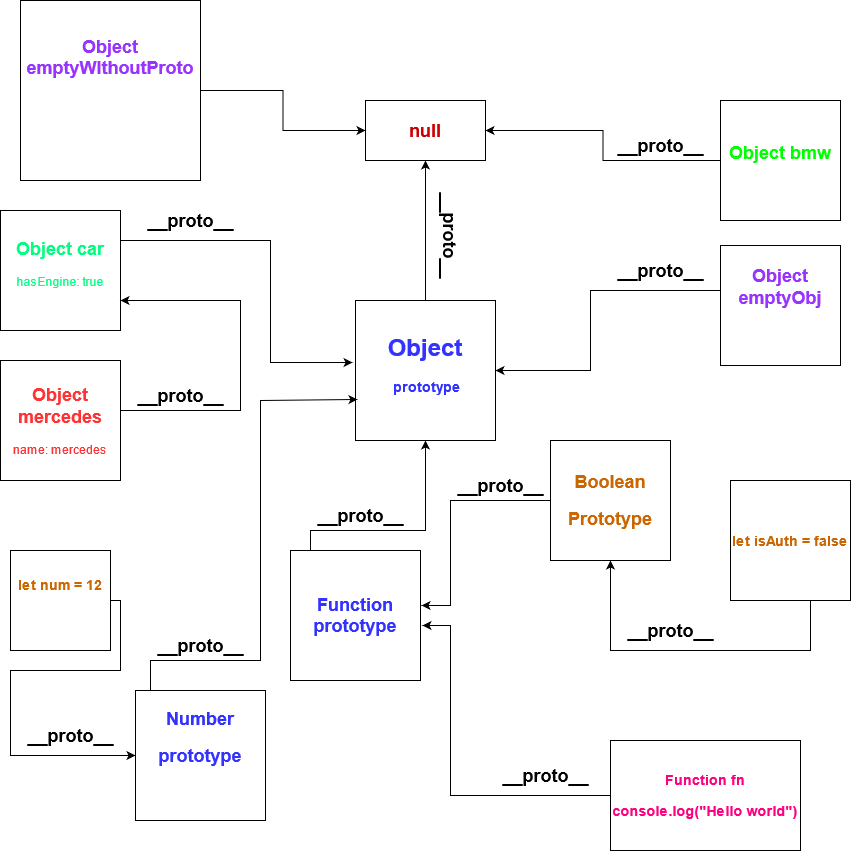

The diagram above was exported from draw.io. Its source (the exported page's mxGraphModel, read from the mxfile embedded in the PNG):
<mxGraphModel dx="1102" dy="1711" grid="1" gridSize="10" guides="1" tooltips="1" connect="1" arrows="1" fold="1" page="1" pageScale="1" pageWidth="850" pageHeight="1100" math="0" shadow="0">
  <root>
    <mxCell id="0" />
    <mxCell id="1" parent="0" />
    <mxCell id="teezRnmty7sCg9U5VxO2-2" style="edgeStyle=orthogonalEdgeStyle;rounded=0;orthogonalLoop=1;jettySize=auto;html=1;exitX=1;exitY=0.5;exitDx=0;exitDy=0;entryX=-0.021;entryY=0.443;entryDx=0;entryDy=0;entryPerimeter=0;" edge="1" parent="1" source="teezRnmty7sCg9U5VxO2-1" target="teezRnmty7sCg9U5VxO2-4">
      <mxGeometry relative="1" as="geometry">
        <mxPoint x="270" y="220" as="targetPoint" />
        <Array as="points">
          <mxPoint x="130" y="160" />
          <mxPoint x="270" y="160" />
          <mxPoint x="270" y="132" />
        </Array>
      </mxGeometry>
    </mxCell>
    <mxCell id="teezRnmty7sCg9U5VxO2-1" value="&lt;div&gt;&lt;h2&gt;&lt;font color=&quot;#00FF80&quot;&gt;Object car&lt;/font&gt;&lt;/h2&gt;&lt;/div&gt;&lt;div&gt;&lt;font color=&quot;#00FF80&quot;&gt;hasEngine: true&lt;/font&gt;&lt;/div&gt;&lt;div&gt;&lt;font color=&quot;#00FF80&quot;&gt;&lt;br&gt;&lt;/font&gt;&lt;/div&gt;&lt;div&gt;&lt;font color=&quot;#00FF80&quot;&gt;&lt;br&gt;&lt;/font&gt;&lt;/div&gt;" style="whiteSpace=wrap;html=1;aspect=fixed;" vertex="1" parent="1">
      <mxGeometry y="130" width="120" height="120" as="geometry" />
    </mxCell>
    <mxCell id="teezRnmty7sCg9U5VxO2-3" value="&lt;h2&gt;__proto__&lt;/h2&gt;" style="text;html=1;resizable=0;autosize=1;align=center;verticalAlign=middle;points=[];fillColor=none;strokeColor=none;rounded=0;" vertex="1" parent="1">
      <mxGeometry x="140" y="115" width="100" height="50" as="geometry" />
    </mxCell>
    <mxCell id="teezRnmty7sCg9U5VxO2-5" style="edgeStyle=orthogonalEdgeStyle;rounded=0;orthogonalLoop=1;jettySize=auto;html=1;" edge="1" parent="1" source="teezRnmty7sCg9U5VxO2-4">
      <mxGeometry relative="1" as="geometry">
        <mxPoint x="425" y="80" as="targetPoint" />
      </mxGeometry>
    </mxCell>
    <mxCell id="teezRnmty7sCg9U5VxO2-4" value="&lt;h1&gt;&lt;font color=&quot;#3333FF&quot;&gt;Object&lt;/font&gt;&lt;/h1&gt;&lt;div&gt;&lt;h3&gt;&lt;font color=&quot;#3333FF&quot;&gt;&amp;nbsp;prototype&lt;/font&gt;&lt;/h3&gt;&lt;/div&gt;&lt;div&gt;&lt;font color=&quot;#3333FF&quot;&gt;&lt;br&gt;&lt;/font&gt;&lt;/div&gt;" style="whiteSpace=wrap;html=1;aspect=fixed;" vertex="1" parent="1">
      <mxGeometry x="355" y="220" width="140" height="140" as="geometry" />
    </mxCell>
    <mxCell id="teezRnmty7sCg9U5VxO2-6" value="&lt;h2&gt;&lt;font color=&quot;#CC0000&quot;&gt;null&lt;/font&gt;&lt;/h2&gt;" style="rounded=0;whiteSpace=wrap;html=1;" vertex="1" parent="1">
      <mxGeometry x="365" y="20" width="120" height="60" as="geometry" />
    </mxCell>
    <mxCell id="teezRnmty7sCg9U5VxO2-7" value="&lt;h2&gt;__proto__&lt;/h2&gt;" style="text;html=1;resizable=0;autosize=1;align=center;verticalAlign=middle;points=[];fillColor=none;strokeColor=none;rounded=0;rotation=90;" vertex="1" parent="1">
      <mxGeometry x="400" y="130" width="100" height="50" as="geometry" />
    </mxCell>
    <mxCell id="teezRnmty7sCg9U5VxO2-8" style="edgeStyle=orthogonalEdgeStyle;rounded=0;orthogonalLoop=1;jettySize=auto;html=1;exitX=0.5;exitY=1;exitDx=0;exitDy=0;" edge="1" parent="1" source="teezRnmty7sCg9U5VxO2-4" target="teezRnmty7sCg9U5VxO2-4">
      <mxGeometry relative="1" as="geometry" />
    </mxCell>
    <mxCell id="teezRnmty7sCg9U5VxO2-11" style="edgeStyle=orthogonalEdgeStyle;rounded=0;orthogonalLoop=1;jettySize=auto;html=1;entryX=1;entryY=0.75;entryDx=0;entryDy=0;" edge="1" parent="1" source="teezRnmty7sCg9U5VxO2-9" target="teezRnmty7sCg9U5VxO2-1">
      <mxGeometry relative="1" as="geometry">
        <mxPoint x="130" y="210" as="targetPoint" />
        <Array as="points">
          <mxPoint x="240" y="330" />
          <mxPoint x="240" y="220" />
        </Array>
      </mxGeometry>
    </mxCell>
    <mxCell id="teezRnmty7sCg9U5VxO2-9" value="&lt;h2&gt;&lt;font color=&quot;#FF3333&quot;&gt;Object mercedes&lt;/font&gt;&lt;/h2&gt;&lt;div&gt;&lt;font color=&quot;#FF3333&quot;&gt;name: mercedes&lt;/font&gt;&lt;/div&gt;&lt;div&gt;&lt;font color=&quot;#FF3333&quot;&gt;&lt;br&gt;&lt;/font&gt;&lt;/div&gt;" style="whiteSpace=wrap;html=1;aspect=fixed;" vertex="1" parent="1">
      <mxGeometry y="280" width="120" height="120" as="geometry" />
    </mxCell>
    <mxCell id="teezRnmty7sCg9U5VxO2-12" value="&lt;h2&gt;__proto__&lt;/h2&gt;" style="text;html=1;resizable=0;autosize=1;align=center;verticalAlign=middle;points=[];fillColor=none;strokeColor=none;rounded=0;" vertex="1" parent="1">
      <mxGeometry x="130" y="290" width="100" height="50" as="geometry" />
    </mxCell>
    <mxCell id="teezRnmty7sCg9U5VxO2-14" style="edgeStyle=orthogonalEdgeStyle;rounded=0;orthogonalLoop=1;jettySize=auto;html=1;entryX=1;entryY=0.5;entryDx=0;entryDy=0;" edge="1" parent="1" source="teezRnmty7sCg9U5VxO2-13" target="teezRnmty7sCg9U5VxO2-6">
      <mxGeometry relative="1" as="geometry" />
    </mxCell>
    <mxCell id="teezRnmty7sCg9U5VxO2-13" value="&lt;h2&gt;&lt;font color=&quot;#00FF00&quot;&gt;Object bmw&lt;/font&gt;&lt;/h2&gt;&lt;font color=&quot;#00FF00&quot;&gt;&amp;nbsp;&lt;/font&gt;" style="whiteSpace=wrap;html=1;aspect=fixed;" vertex="1" parent="1">
      <mxGeometry x="720" y="20" width="120" height="120" as="geometry" />
    </mxCell>
    <mxCell id="teezRnmty7sCg9U5VxO2-15" value="&lt;h2&gt;__proto__&lt;/h2&gt;" style="text;html=1;resizable=0;autosize=1;align=center;verticalAlign=middle;points=[];fillColor=none;strokeColor=none;rounded=0;" vertex="1" parent="1">
      <mxGeometry x="610" y="40" width="100" height="50" as="geometry" />
    </mxCell>
    <mxCell id="teezRnmty7sCg9U5VxO2-17" style="edgeStyle=orthogonalEdgeStyle;rounded=0;orthogonalLoop=1;jettySize=auto;html=1;entryX=1;entryY=0.5;entryDx=0;entryDy=0;" edge="1" parent="1" source="teezRnmty7sCg9U5VxO2-16" target="teezRnmty7sCg9U5VxO2-4">
      <mxGeometry relative="1" as="geometry">
        <mxPoint x="590" y="290" as="targetPoint" />
        <Array as="points">
          <mxPoint x="590" y="210" />
          <mxPoint x="590" y="290" />
        </Array>
      </mxGeometry>
    </mxCell>
    <mxCell id="teezRnmty7sCg9U5VxO2-16" value="&lt;div align=&quot;center&quot;&gt;&lt;h2&gt;&lt;font color=&quot;#9933FF&quot;&gt;Object emptyObj&lt;/font&gt;&lt;/h2&gt;&lt;/div&gt;&lt;div&gt;&lt;h2&gt;&lt;br&gt;&lt;/h2&gt;&lt;/div&gt;" style="whiteSpace=wrap;html=1;aspect=fixed;align=center;" vertex="1" parent="1">
      <mxGeometry x="720" y="165" width="120" height="120" as="geometry" />
    </mxCell>
    <mxCell id="teezRnmty7sCg9U5VxO2-21" style="edgeStyle=orthogonalEdgeStyle;rounded=0;orthogonalLoop=1;jettySize=auto;html=1;entryX=1.015;entryY=0.577;entryDx=0;entryDy=0;entryPerimeter=0;" edge="1" parent="1" source="teezRnmty7sCg9U5VxO2-18" target="teezRnmty7sCg9U5VxO2-20">
      <mxGeometry relative="1" as="geometry">
        <mxPoint x="540" y="460" as="targetPoint" />
        <Array as="points">
          <mxPoint x="450" y="715" />
          <mxPoint x="450" y="545" />
        </Array>
      </mxGeometry>
    </mxCell>
    <mxCell id="teezRnmty7sCg9U5VxO2-18" value="&lt;div&gt;&lt;h3&gt;&lt;font color=&quot;#FF0080&quot;&gt;Function fn&lt;/font&gt;&lt;/h3&gt;&lt;/div&gt;&lt;div&gt;&lt;h3&gt;&lt;font color=&quot;#FF0080&quot;&gt;console.log(&quot;Hello world&quot;)&lt;br&gt;&lt;/font&gt;&lt;/h3&gt;&lt;/div&gt;" style="rounded=0;whiteSpace=wrap;html=1;" vertex="1" parent="1">
      <mxGeometry x="610" y="660" width="190" height="110" as="geometry" />
    </mxCell>
    <mxCell id="teezRnmty7sCg9U5VxO2-19" value="&lt;h2&gt;__proto__&lt;/h2&gt;" style="text;html=1;resizable=0;autosize=1;align=center;verticalAlign=middle;points=[];fillColor=none;strokeColor=none;rounded=0;" vertex="1" parent="1">
      <mxGeometry x="610" y="165" width="100" height="50" as="geometry" />
    </mxCell>
    <mxCell id="teezRnmty7sCg9U5VxO2-23" style="edgeStyle=orthogonalEdgeStyle;rounded=0;orthogonalLoop=1;jettySize=auto;html=1;entryX=0.5;entryY=1;entryDx=0;entryDy=0;" edge="1" parent="1" source="teezRnmty7sCg9U5VxO2-20" target="teezRnmty7sCg9U5VxO2-4">
      <mxGeometry relative="1" as="geometry">
        <mxPoint x="430" y="370" as="targetPoint" />
        <Array as="points">
          <mxPoint x="310" y="450" />
          <mxPoint x="425" y="450" />
        </Array>
      </mxGeometry>
    </mxCell>
    <mxCell id="teezRnmty7sCg9U5VxO2-20" value="&lt;h2&gt;Function prototype&lt;/h2&gt;" style="whiteSpace=wrap;html=1;aspect=fixed;fontColor=#3333FF;" vertex="1" parent="1">
      <mxGeometry x="290" y="470" width="130" height="130" as="geometry" />
    </mxCell>
    <mxCell id="teezRnmty7sCg9U5VxO2-22" value="&lt;h2&gt;__proto__&lt;/h2&gt;" style="text;html=1;resizable=0;autosize=1;align=center;verticalAlign=middle;points=[];fillColor=none;strokeColor=none;rounded=0;" vertex="1" parent="1">
      <mxGeometry x="495" y="670" width="100" height="50" as="geometry" />
    </mxCell>
    <mxCell id="teezRnmty7sCg9U5VxO2-24" value="&lt;h2&gt;__proto__&lt;/h2&gt;" style="text;html=1;resizable=0;autosize=1;align=center;verticalAlign=middle;points=[];fillColor=none;strokeColor=none;rounded=0;" vertex="1" parent="1">
      <mxGeometry x="310" y="410" width="100" height="50" as="geometry" />
    </mxCell>
    <mxCell id="teezRnmty7sCg9U5VxO2-26" style="edgeStyle=orthogonalEdgeStyle;rounded=0;orthogonalLoop=1;jettySize=auto;html=1;entryX=0;entryY=0.5;entryDx=0;entryDy=0;" edge="1" parent="1" source="teezRnmty7sCg9U5VxO2-25" target="teezRnmty7sCg9U5VxO2-6">
      <mxGeometry relative="1" as="geometry" />
    </mxCell>
    <mxCell id="teezRnmty7sCg9U5VxO2-25" value="&lt;div align=&quot;center&quot;&gt;&lt;h2&gt;&lt;font color=&quot;#9933FF&quot;&gt;Object emptyWIthoutProto&lt;/font&gt;&lt;/h2&gt;&lt;div&gt;&lt;br&gt;&lt;/div&gt;&lt;/div&gt;&lt;div&gt;&lt;h2&gt;&lt;br&gt;&lt;/h2&gt;&lt;/div&gt;" style="whiteSpace=wrap;html=1;aspect=fixed;align=center;" vertex="1" parent="1">
      <mxGeometry x="20" y="-80" width="180" height="180" as="geometry" />
    </mxCell>
    <mxCell id="teezRnmty7sCg9U5VxO2-32" style="edgeStyle=orthogonalEdgeStyle;rounded=0;orthogonalLoop=1;jettySize=auto;html=1;entryX=0;entryY=0.5;entryDx=0;entryDy=0;" edge="1" parent="1" source="teezRnmty7sCg9U5VxO2-27" target="teezRnmty7sCg9U5VxO2-28">
      <mxGeometry relative="1" as="geometry">
        <Array as="points">
          <mxPoint x="120" y="520" />
          <mxPoint x="120" y="590" />
          <mxPoint x="10" y="590" />
          <mxPoint x="10" y="675" />
        </Array>
      </mxGeometry>
    </mxCell>
    <mxCell id="teezRnmty7sCg9U5VxO2-27" value="&lt;div&gt;&lt;h3&gt;let num = 12&lt;br&gt;&lt;/h3&gt;&lt;/div&gt;&lt;div&gt;&lt;h3&gt;&lt;br&gt;&lt;/h3&gt;&lt;/div&gt;" style="whiteSpace=wrap;html=1;aspect=fixed;fontColor=#CC6600;" vertex="1" parent="1">
      <mxGeometry x="10" y="470" width="100" height="100" as="geometry" />
    </mxCell>
    <mxCell id="teezRnmty7sCg9U5VxO2-35" style="edgeStyle=orthogonalEdgeStyle;rounded=0;orthogonalLoop=1;jettySize=auto;html=1;entryX=0.014;entryY=0.707;entryDx=0;entryDy=0;entryPerimeter=0;" edge="1" parent="1" source="teezRnmty7sCg9U5VxO2-28" target="teezRnmty7sCg9U5VxO2-4">
      <mxGeometry relative="1" as="geometry">
        <mxPoint x="290" y="320" as="targetPoint" />
        <Array as="points">
          <mxPoint x="150" y="580" />
          <mxPoint x="260" y="580" />
          <mxPoint x="260" y="320" />
        </Array>
      </mxGeometry>
    </mxCell>
    <mxCell id="teezRnmty7sCg9U5VxO2-28" value="&lt;div&gt;&lt;h2&gt;Number &lt;/h2&gt;&lt;/div&gt;&lt;div&gt;&lt;h2&gt;prototype&lt;/h2&gt;&lt;/div&gt;&lt;div&gt;&lt;h2&gt;&lt;br&gt;&lt;/h2&gt;&lt;/div&gt;" style="whiteSpace=wrap;html=1;aspect=fixed;fontColor=#3333FF;" vertex="1" parent="1">
      <mxGeometry x="135" y="610" width="130" height="130" as="geometry" />
    </mxCell>
    <mxCell id="teezRnmty7sCg9U5VxO2-31" value="&lt;h2&gt;__proto__&lt;/h2&gt;" style="text;html=1;resizable=0;autosize=1;align=center;verticalAlign=middle;points=[];fillColor=none;strokeColor=none;rounded=0;" vertex="1" parent="1">
      <mxGeometry x="20" y="630" width="100" height="50" as="geometry" />
    </mxCell>
    <mxCell id="teezRnmty7sCg9U5VxO2-34" value="&lt;h2&gt;__proto__&lt;/h2&gt;" style="text;html=1;resizable=0;autosize=1;align=center;verticalAlign=middle;points=[];fillColor=none;strokeColor=none;rounded=0;" vertex="1" parent="1">
      <mxGeometry x="150" y="540" width="100" height="50" as="geometry" />
    </mxCell>
    <mxCell id="teezRnmty7sCg9U5VxO2-38" style="edgeStyle=orthogonalEdgeStyle;rounded=0;orthogonalLoop=1;jettySize=auto;html=1;fontColor=#CC6600;entryX=0.5;entryY=1;entryDx=0;entryDy=0;" edge="1" parent="1" source="teezRnmty7sCg9U5VxO2-36" target="teezRnmty7sCg9U5VxO2-37">
      <mxGeometry relative="1" as="geometry">
        <mxPoint x="590" y="490" as="targetPoint" />
        <Array as="points">
          <mxPoint x="810" y="570" />
          <mxPoint x="610" y="570" />
        </Array>
      </mxGeometry>
    </mxCell>
    <mxCell id="teezRnmty7sCg9U5VxO2-36" value="&lt;h3&gt;let isAuth = false&lt;/h3&gt;" style="whiteSpace=wrap;html=1;aspect=fixed;fontColor=#CC6600;" vertex="1" parent="1">
      <mxGeometry x="730" y="400" width="120" height="120" as="geometry" />
    </mxCell>
    <mxCell id="teezRnmty7sCg9U5VxO2-40" style="edgeStyle=orthogonalEdgeStyle;rounded=0;orthogonalLoop=1;jettySize=auto;html=1;fontColor=#CC6600;entryX=1.008;entryY=0.423;entryDx=0;entryDy=0;entryPerimeter=0;" edge="1" parent="1" source="teezRnmty7sCg9U5VxO2-37" target="teezRnmty7sCg9U5VxO2-20">
      <mxGeometry relative="1" as="geometry">
        <mxPoint x="530" y="550" as="targetPoint" />
        <Array as="points">
          <mxPoint x="450" y="420" />
          <mxPoint x="450" y="525" />
        </Array>
      </mxGeometry>
    </mxCell>
    <mxCell id="teezRnmty7sCg9U5VxO2-37" value="&lt;div&gt;&lt;h2&gt;Boolean&lt;/h2&gt;&lt;/div&gt;&lt;div&gt;&lt;h2&gt;Prototype&lt;/h2&gt;&lt;/div&gt;" style="whiteSpace=wrap;html=1;aspect=fixed;fontColor=#CC6600;" vertex="1" parent="1">
      <mxGeometry x="550" y="360" width="120" height="120" as="geometry" />
    </mxCell>
    <mxCell id="teezRnmty7sCg9U5VxO2-39" value="&lt;h2&gt;__proto__&lt;/h2&gt;" style="text;html=1;resizable=0;autosize=1;align=center;verticalAlign=middle;points=[];fillColor=none;strokeColor=none;rounded=0;" vertex="1" parent="1">
      <mxGeometry x="620" y="525" width="100" height="50" as="geometry" />
    </mxCell>
    <mxCell id="teezRnmty7sCg9U5VxO2-41" value="&lt;h2&gt;__proto__&lt;/h2&gt;" style="text;html=1;resizable=0;autosize=1;align=center;verticalAlign=middle;points=[];fillColor=none;strokeColor=none;rounded=0;" vertex="1" parent="1">
      <mxGeometry x="450" y="380" width="100" height="50" as="geometry" />
    </mxCell>
  </root>
</mxGraphModel>